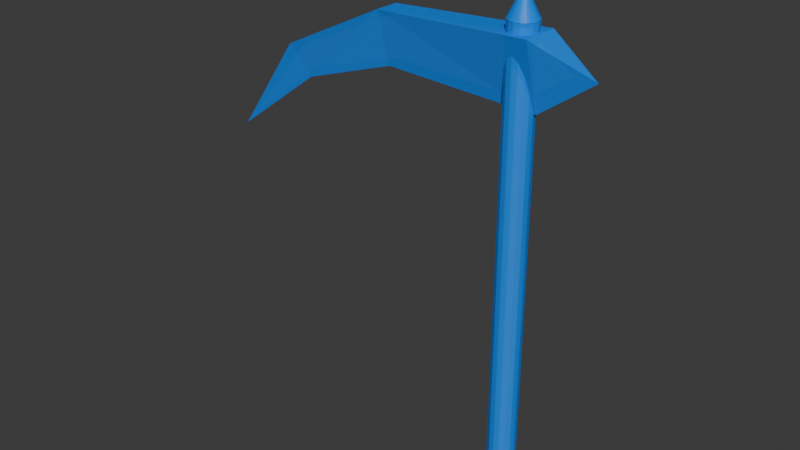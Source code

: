 # Source: scythe.blend  (saved by Blender 4.0.36; exported with 4.5.12 LTS)
import bpy
from mathutils import Matrix  # noqa: F401  (used for matrix-valued properties, if any)

bpy.ops.wm.read_factory_settings(use_empty=True)
scene = bpy.context.scene
scene.name = 'Scene'

# ---- materials (node trees are filled in below, after node groups)
mat_glow_inner = bpy.data.materials.new('glow_inner')
mat_glow_inner.use_transparent_shadow = False
mat_blue_test = bpy.data.materials.new('blue_test')
mat_blue_test.surface_render_method = 'BLENDED'
mat_blue_test.blend_method = 'BLEND'

# ---- material node trees
mat_glow_inner.use_nodes = True; mat_glow_inner.node_tree.nodes.clear()
_N = mat_glow_inner.node_tree.nodes; _L = mat_glow_inner.node_tree.links
n0 = _N.new('ShaderNodeBsdfPrincipled'); n0.name = 'Principled BSDF'; n0.location = (10, 300)
n0.inputs[3].default_value = 1.45
n1 = _N.new('ShaderNodeOutputMaterial'); n1.name = 'Material Output'; n1.location = (300, 300)
_L.new(n0.outputs[0], n1.inputs[0])
n1.is_active_output = True
mat_blue_test.use_nodes = True; mat_blue_test.node_tree.nodes.clear()
_N = mat_blue_test.node_tree.nodes; _L = mat_blue_test.node_tree.links
n0 = _N.new('ShaderNodeOutputMaterial'); n0.name = 'Material Output'; n0.location = (300, 300)
n0.target = 'CYCLES'
n1 = _N.new('ShaderNodeBsdfPrincipled'); n1.name = 'Principled BSDF'; n1.location = (15, 302)
n1.inputs[0].default_value = (0.0, 0.2709, 1.0, 1.0)
n1.inputs[2].default_value = 0.4591
n1.inputs[3].default_value = 1.35
n1.inputs[4].default_value = 0.8636
n1.inputs[25].default_value = 0.6409
n1.inputs[26].default_value = (0.2435, 0.002078, 1.0, 1.0)
n2 = _N.new('ShaderNodeOutputMaterial'); n2.name = 'Material Output.001'; n2.location = (0, 0)
n2.target = 'EEVEE'
n3 = _N.new('ShaderNodeMixShader'); n3.name = 'Mix Shader'; n3.location = (0, 0)
n3.label = 'Disable Shadow'
n3.hide = True
n4 = _N.new('ShaderNodeLightPath'); n4.name = 'Light Path'; n4.location = (0, 0)
n4.hide = True
n5 = _N.new('ShaderNodeBsdfTransparent'); n5.name = 'Transparent BSDF'; n5.location = (0, 0)
n5.hide = True
_L.new(n1.outputs[0], n0.inputs[0])
_L.new(n1.outputs[0], n3.inputs[1])
_L.new(n3.outputs[0], n2.inputs[0])
_L.new(n4.outputs[1], n3.inputs[0])
_L.new(n5.outputs[0], n3.inputs[2])
n0.is_active_output = True

# ---- world
world_world = bpy.data.worlds.new('World'); scene.world = world_world
world_world.use_nodes = True; world_world.node_tree.nodes.clear()
_N = world_world.node_tree.nodes; _L = world_world.node_tree.links
n0 = _N.new('ShaderNodeOutputWorld'); n0.name = 'World Output'; n0.location = (300, 300)
n1 = _N.new('ShaderNodeBackground'); n1.name = 'Background'; n1.location = (10, 300)
n1.inputs[0].default_value = (0.05088, 0.05088, 0.05088, 1.0)
_L.new(n1.outputs[0], n0.inputs[0])
n0.is_active_output = True
world_world.color = (0.05088, 0.05088, 0.05088)
world_world.use_sun_shadow = False
world_world.sun_shadow_jitter_overblur = 0.0

# ---- meshes
me_cube_003 = bpy.data.meshes.new('Cube.003')
me_cube_003.from_pydata([(0.9148, 0.3789, 34.92), (0.8233, 0.5501, 34.92), (0.7002, 0.7002, 34.92), (0.5501, 0.8233, 34.92), (0.3789, 0.9148, 34.92), (0.1932, 0.9712, 34.92), (-1.13e-10, 0.9902, 34.92), (0.9712, 0.1932, 34.92), (0.9902, 9.513e-11, 34.92), (0.9712, -0.1932, 34.92), (0.9148, -0.3789, 34.92), (0.8233, -0.5501, 34.92), (0.7002, -0.7002, 34.92), (0.5501, -0.8233, 34.92), (0.3789, -0.9148, 34.92), (0.1932, -0.9712, 34.92), (-1.13e-10, -0.9902, 34.92), (-0.1932, -0.9712, 34.92), (-0.3789, -0.9148, 34.92), (-0.5501, -0.8233, 34.92), (-0.7002, -0.7002, 34.92), (-0.8233, -0.5501, 34.92), (-0.9148, -0.3789, 34.92), (-0.9712, -0.1932, 34.92), (-0.9902, 9.513e-11, 34.92), (-0.9712, 0.1932, 34.92), (-0.9148, 0.3789, 34.92), (-0.8233, 0.5501, 34.92), (-0.7002, 0.7002, 34.92), (-0.5501, 0.8233, 34.92), (-0.3789, 0.9148, 34.92), (-0.1932, 0.9712, 34.92), (-1.13e-10, 9.513e-11, 36.9), (0.0, 1.0, -4.899), (0.0, 1.0, 34.92), (0.3827, 0.9239, -4.899), (0.3827, 0.9239, 34.92), (0.7071, 0.7071, -4.899), (0.7071, 0.7071, 34.92), (0.9239, 0.3827, -4.899), (0.9239, 0.3827, 34.92), (1.0, 0.0, -4.899), (1.0, 0.0, 34.92), (0.9239, -0.3827, -4.899), (0.9239, -0.3827, 34.92), (0.7071, -0.7071, -4.899), (0.7071, -0.7071, 34.92), (0.3827, -0.9239, -4.899), (0.3827, -0.9239, 34.92), (0.0, -1.0, -4.899), (0.0, -1.0, 34.92), (-0.3827, -0.9239, -4.899), (-0.3827, -0.9239, 34.92), (-0.7071, -0.7071, -4.899), (-0.7071, -0.7071, 34.92), (-0.9239, -0.3827, -4.899), (-0.9239, -0.3827, 34.92), (-1.0, 0.0, -4.899), (-1.0, 0.0, 34.92), (-0.9239, 0.3827, -4.899), (-0.9239, 0.3827, 34.92), (-0.7071, 0.7071, -4.899), (-0.7071, 0.7071, 34.92), (-0.3827, 0.9239, -4.899), (-0.3827, 0.9239, 34.92), (0.0, -11.41, 30.85), (-0.3973, -11.61, 34.39), (0.0, 0.6993, 30.35), (-0.6168, 0.6644, 34.83), (0.0, -11.41, 30.85), (0.3973, -11.61, 34.39), (0.0, 0.6993, 30.35), (0.6168, 0.6644, 34.83), (0.1633, -19.59, 28.41), (-0.235, -20.65, 30.24), (0.1633, -19.59, 28.41), (0.5223, -20.65, 30.25), (0.25, -27.02, 22.9), (0.2569, -27.0, 22.88), (0.263, -27.02, 22.9), (0.04496, 4.378, 32.98), (0.0, -11.41, 30.85), (0.0, 0.6993, 30.35), (0.1633, -19.7, 28.0), (0.2569, -27.11, 22.47), (0.04496, 4.378, 32.98), (1.165, 0.4825, 36.2), (1.048, 0.7005, 36.2), (0.8916, 0.8916, 36.2), (0.7005, 1.048, 36.2), (0.4825, 1.165, 36.2), (0.246, 1.237, 36.2), (4.044e-09, 1.261, 36.2), (1.237, 0.246, 36.2), (1.261, -2.588e-07, 36.2), (1.237, -0.246, 36.2), (1.165, -0.4825, 36.2), (1.048, -0.7005, 36.2), (0.8916, -0.8916, 36.2), (0.7005, -1.048, 36.2), (0.4825, -1.165, 36.2), (0.246, -1.237, 36.2), (4.044e-09, -1.261, 36.2), (-0.246, -1.237, 36.2), (-0.4825, -1.165, 36.2), (-0.7005, -1.048, 36.2), (-0.8916, -0.8916, 36.2), (-1.048, -0.7005, 36.2), (-1.165, -0.4825, 36.2), (-1.237, -0.246, 36.2), (-1.261, -2.588e-07, 36.2), (-1.237, 0.246, 36.2), (-1.165, 0.4825, 36.2), (-1.048, 0.7005, 36.2), (-0.8916, 0.8916, 36.2), (-0.7005, 1.048, 36.2), (-0.4825, 1.165, 36.2), (-0.246, 1.237, 36.2), (4.044e-09, -2.588e-07, 38.72), (2.022e-09, 1.244, -5.525), (2.022e-09, 1.244, 36.25), (0.4762, 1.15, -5.525), (0.4762, 1.15, 36.25), (0.8799, 0.8799, -5.525), (0.8799, 0.8799, 36.25), (1.15, 0.4762, -5.525), (1.15, 0.4762, 36.25), (1.244, -2.588e-07, -5.525), (1.244, -2.588e-07, 36.25), (1.15, -0.4762, -5.525), (1.15, -0.4762, 36.25), (0.8799, -0.8799, -5.525), (0.8799, -0.8799, 36.25), (0.4762, -1.15, -5.525), (0.4762, -1.15, 36.25), (2.022e-09, -1.244, -5.525), (2.022e-09, -1.244, 36.25), (-0.4762, -1.15, -5.525), (-0.4762, -1.15, 36.25), (-0.8799, -0.8799, -5.525), (-0.8799, -0.8799, 36.25), (-1.15, -0.4762, -5.525), (-1.15, -0.4762, 36.25), (-1.244, -2.588e-07, -5.525), (-1.244, -2.588e-07, 36.25), (-1.15, 0.4762, -5.525), (-1.15, 0.4762, 36.25), (-0.8799, 0.8799, -5.525), (-0.8799, 0.8799, 36.25), (-0.4762, 1.15, -5.525), (-0.4762, 1.15, 36.25), (0.04793, -12.08, 30.13), (-1.049, -12.34, 34.81), (0.04793, 1.483, 29.46), (-1.656, 1.436, 35.39), (0.04793, -12.08, 30.13), (1.145, -12.34, 34.81), (0.04793, 1.483, 29.46), (1.752, 1.436, 35.39), (0.1855, -20.46, 27.38), (-0.9148, -21.76, 30.21), (0.1855, -20.46, 27.38), (1.177, -21.76, 30.22), (0.2439, -28.46, 21.37), (0.2227, -28.48, 21.39), (0.2439, -28.46, 21.37), (0.2587, -28.48, 21.39), (0.1721, 6.351, 32.95)], [(81, 83), (83, 84), (82, 85), (151, 159), (159, 163), (153, 167)], [(3, 32, 2), (4, 32, 3), (5, 32, 4), (6, 32, 5), (2, 32, 1), (1, 32, 0), (0, 32, 7), (7, 32, 8), (8, 32, 9), (9, 32, 10), (10, 32, 11), (11, 32, 12), (12, 32, 13), (13, 32, 14), (14, 32, 15), (15, 32, 16), (16, 32, 17), (17, 32, 18), (18, 32, 19), (19, 32, 20), (20, 32, 21), (21, 32, 22), (22, 32, 23), (23, 32, 24), (24, 32, 25), (25, 32, 26), (26, 32, 27), (27, 32, 28), (28, 32, 29), (29, 32, 30), (1, 0, 7, 8, 9, 10, 11, 12, 13, 14, 15, 16, 17, 18, 19, 20, 21, 22, 23, 24, 25, 26, 27, 28, 29, 30, 31, 6, 5, 4, 3, 2), (30, 32, 31), (31, 32, 6), (33, 34, 36, 35), (35, 36, 38, 37), (37, 38, 40, 39), (39, 40, 42, 41), (41, 42, 44, 43), (43, 44, 46, 45), (45, 46, 48, 47), (47, 48, 50, 49), (49, 50, 52, 51), (51, 52, 54, 53), (53, 54, 56, 55), (55, 56, 58, 57), (57, 58, 60, 59), (59, 60, 62, 61), (36, 34, 64, 62, 60, 58, 56, 54, 52, 50, 48, 46, 44, 42, 40, 38), (61, 62, 64, 63), (63, 64, 34, 33), (33, 35, 37, 39, 41, 43, 45, 47, 49, 51, 53, 55, 57, 59, 61, 63), (65, 66, 68, 67), (68, 72, 80), (71, 72, 70, 69), (67, 71, 69, 65), (72, 68, 66, 70), (66, 69, 65, 75, 73, 74), (66, 74, 76, 70), (70, 76, 75, 69), (77, 74, 75, 78), (79, 76, 74, 77), (78, 77, 79), (76, 79, 78, 75), (72, 67, 71, 80), (67, 68, 80, 71), (89, 88, 118), (90, 89, 118), (91, 90, 118), (92, 91, 118), (88, 87, 118), (87, 86, 118), (86, 93, 118), (93, 94, 118), (94, 95, 118), (95, 96, 118), (96, 97, 118), (97, 98, 118), (98, 99, 118), (99, 100, 118), (100, 101, 118), (101, 102, 118), (102, 103, 118), (103, 104, 118), (104, 105, 118), (105, 106, 118), (106, 107, 118), (107, 108, 118), (108, 109, 118), (109, 110, 118), (110, 111, 118), (111, 112, 118), (112, 113, 118), (113, 114, 118), (114, 115, 118), (115, 116, 118), (87, 88, 89, 90, 91, 92, 117, 116, 115, 114, 113, 112, 111, 110, 109, 108, 107, 106, 105, 104, 103, 102, 101, 100, 99, 98, 97, 96, 95, 94, 93, 86), (116, 117, 118), (117, 92, 118), (119, 121, 122, 120), (121, 123, 124, 122), (123, 125, 126, 124), (125, 127, 128, 126), (127, 129, 130, 128), (129, 131, 132, 130), (131, 133, 134, 132), (133, 135, 136, 134), (135, 137, 138, 136), (137, 139, 140, 138), (139, 141, 142, 140), (141, 143, 144, 142), (143, 145, 146, 144), (145, 147, 148, 146), (122, 124, 126, 128, 130, 132, 134, 136, 138, 140, 142, 144, 146, 148, 150, 120), (147, 149, 150, 148), (149, 119, 120, 150), (119, 149, 147, 145, 143, 141, 139, 137, 135, 133, 131, 129, 127, 125, 123, 121), (151, 153, 154, 152), (154, 167, 158), (157, 155, 156, 158), (153, 151, 155, 157), (158, 156, 152, 154), (152, 160, 159, 161, 151, 155), (152, 156, 162, 160), (156, 155, 161, 162), (164, 165, 161, 160), (166, 164, 160, 162), (165, 166, 164), (162, 161, 165, 166), (158, 167, 157, 153), (153, 157, 167, 154)])
me_cube_003.polygons.foreach_set('material_index', [0, 0, 0, 0, 0, 0, 0, 0, 0, 0, 0, 0, 0, 0, 0, 0, 0, 0, 0, 0, 0, 0, 0, 0, 0, 0, 0, 0, 0, 0, 0, 0, 0, 0, 0, 0, 0, 0, 0, 0, 0, 0, 0, 0, 0, 0, 0, 0, 0, 0, 0, 0, 0, 0, 0, 0, 0, 0, 0, 0, 0, 0, 0, 0, 0, 1, 1, 1, 1, 1, 1, 1, 1, 1, 1, 1, 1, 1, 1, 1, 1, 1, 1, 1, 1, 1, 1, 1, 1, 1, 1, 1, 1, 1, 1, 1, 1, 1, 1, 1, 1, 1, 1, 1, 1, 1, 1, 1, 1, 1, 1, 1, 1, 1, 1, 1, 1, 1, 1, 1, 1, 1, 1, 1, 1, 1, 1, 1, 1, 1])
_uv = me_cube_003.uv_layers.new(name='UVMap')
_uv.uv.foreach_set('vector', [0.3833, 0.4496, 0.25, 0.25, 0.4197, 0.4197, 0.3418, 0.4717, 0.25, 0.25, 0.3833, 0.4496, 0.2968, 0.4854, 0.25, 0.25, 0.3418, 0.4717, 0.25, 0.49, 0.25, 0.25, 0.2968, 0.4854, 0.4197, 0.4197, 0.25, 0.25, 0.4496, 0.3833, 0.4496, 0.3833, 0.25, 0.25, 0.4717, 0.3418, 0.4717, 0.3418, 0.25, 0.25, 0.4854, 0.2968, 0.4854, 0.2968, 0.25, 0.25, 0.49, 0.25, 0.49, 0.25, 0.25, 0.25, 0.4854, 0.2032, 0.4854, 0.2032, 0.25, 0.25, 0.4717, 0.1582, 0.4717, 0.1582, 0.25, 0.25, 0.4496, 0.1167, 0.4496, 0.1167, 0.25, 0.25, 0.4197, 0.08029, 0.4197, 0.08029, 0.25, 0.25, 0.3833, 0.05045, 0.3833, 0.05045, 0.25, 0.25, 0.3418, 0.02827, 0.3418, 0.02827, 0.25, 0.25, 0.2968, 0.01461, 0.2968, 0.01461, 0.25, 0.25, 0.25, 0.01, 0.25, 0.01, 0.25, 0.25, 0.2032, 0.01461, 0.2032, 0.01461, 0.25, 0.25, 0.1582, 0.02827, 0.1582, 0.02827, 0.25, 0.25, 0.1167, 0.05045, 0.1167, 0.05045, 0.25, 0.25, 0.08029, 0.08029, 0.08029, 0.08029, 0.25, 0.25, 0.05045, 0.1167, 0.05045, 0.1167, 0.25, 0.25, 0.02827, 0.1582, 0.02827, 0.1582, 0.25, 0.25, 0.01461, 0.2032, 0.01461, 0.2032, 0.25, 0.25, 0.01, 0.25, 0.01, 0.25, 0.25, 0.25, 0.01461, 0.2968, 0.01461, 0.2968, 0.25, 0.25, 0.02827, 0.3418, 0.02827, 0.3418, 0.25, 0.25, 0.05045, 0.3833, 0.05045, 0.3833, 0.25, 0.25, 0.08029, 0.4197, 0.08029, 0.4197, 0.25, 0.25, 0.1167, 0.4496, 0.1167, 0.4496, 0.25, 0.25, 0.1582, 0.4717, 0.9496, 0.3833, 0.9717, 0.3418, 0.9854, 0.2968, 0.99, 0.25, 0.9854, 0.2032, 0.9717, 0.1582, 0.9496, 0.1167, 0.9197, 0.08029, 0.8833, 0.05045, 0.8418, 0.02827, 0.7968, 0.01461, 0.75, 0.01, 0.7032, 0.01461, 0.6582, 0.02827, 0.6167, 0.05045, 0.5803, 0.08029, 0.5504, 0.1167, 0.5283, 0.1582, 0.5146, 0.2032, 0.51, 0.25, 0.5146, 0.2968, 0.5283, 0.3418, 0.5504, 0.3833, 0.5803, 0.4197, 0.6167, 0.4496, 0.6582, 0.4717, 0.7032, 0.4854, 0.75, 0.49, 0.7968, 0.4854, 0.8418, 0.4717, 0.8833, 0.4496, 0.9197, 0.4197, 0.1582, 0.4717, 0.25, 0.25, 0.2032, 0.4854, 0.2032, 0.4854, 0.25, 0.25, 0.25, 0.49, 1.0, 0.5, 1.0, 1.0, 0.9375, 1.0, 0.9375, 0.5, 0.9375, 0.5, 0.9375, 1.0, 0.875, 1.0, 0.875, 0.5, 0.875, 0.5, 0.875, 1.0, 0.8125, 1.0, 0.8125, 0.5, 0.8125, 0.5, 0.8125, 1.0, 0.75, 1.0, 0.75, 0.5, 0.75, 0.5, 0.75, 1.0, 0.6875, 1.0, 0.6875, 0.5, 0.6875, 0.5, 0.6875, 1.0, 0.625, 1.0, 0.625, 0.5, 0.625, 0.5, 0.625, 1.0, 0.5625, 1.0, 0.5625, 0.5, 0.5625, 0.5, 0.5625, 1.0, 0.5, 1.0, 0.5, 0.5, 0.5, 0.5, 0.5, 1.0, 0.4375, 1.0, 0.4375, 0.5, 0.4375, 0.5, 0.4375, 1.0, 0.375, 1.0, 0.375, 0.5, 0.375, 0.5, 0.375, 1.0, 0.3125, 1.0, 0.3125, 0.5, 0.3125, 0.5, 0.3125, 1.0, 0.25, 1.0, 0.25, 0.5, 0.25, 0.5, 0.25, 1.0, 0.1875, 1.0, 0.1875, 0.5, 0.1875, 0.5, 0.1875, 1.0, 0.125, 1.0, 0.125, 0.5, 0.3418, 0.4717, 0.25, 0.49, 0.1582, 0.4717, 0.08029, 0.4197, 0.02827, 0.3418, 0.01, 0.25, 0.02827, 0.1582, 0.08029, 0.08029, 0.1582, 0.02827, 0.25, 0.01, 0.3418, 0.02827, 0.4197, 0.08029, 0.4717, 0.1582, 0.49, 0.25, 0.4717, 0.3418, 0.4197, 0.4197, 0.125, 0.5, 0.125, 1.0, 0.0625, 1.0, 0.0625, 0.5, 0.0625, 0.5, 0.0625, 1.0, 0.0, 1.0, 0.0, 0.5, 0.75, 0.49, 0.8418, 0.4717, 0.9197, 0.4197, 0.9717, 0.3418, 0.99, 0.25, 0.9717, 0.1582, 0.9197, 0.08029, 0.8418, 0.02827, 0.75, 0.01, 0.6582, 0.02827, 0.5803, 0.08029, 0.5283, 0.1582, 0.51, 0.25, 0.5283, 0.3418, 0.5803, 0.4197, 0.6582, 0.4717, 0.375, 0.0, 0.625, 0.0, 0.625, 0.25, 0.375, 0.25, 0.625, 0.25, 0.625, 0.5, 0.5312, 0.9062, 0.375, 0.5, 0.625, 0.5, 0.625, 0.75, 0.375, 0.75, 0.125, 0.5, 0.375, 0.5, 0.375, 0.75, 0.125, 0.75, 0.625, 0.5, 0.875, 0.5, 0.875, 0.75, 0.625, 0.75, 0.5312, 0.9062, 0.375, 0.75, 0.375, 1.0, 0.5312, 0.9062, 0.5312, 0.9062, 0.5312, 0.9062, 0.5312, 0.9062, 0.5312, 0.9062, 0.5312, 0.9062, 0.625, 0.75, 0.625, 0.75, 0.5312, 0.9062, 0.5312, 0.9062, 0.375, 0.75, 0.5312, 0.9062, 0.5312, 0.9062, 0.5312, 0.9062, 0.5312, 0.9062, 0.5312, 0.9062, 0.5312, 0.9062, 0.5312, 0.9062, 0.5312, 0.9062, 0.5312, 0.9062, 0.5312, 0.9062, 0.5312, 0.9062, 0.5312, 0.9062, 0.5312, 0.9062, 0.5312, 0.9062, 0.5312, 0.9062, 0.625, 0.5, 0.125, 0.5, 0.375, 0.5, 0.5312, 0.9062, 0.375, 0.25, 0.625, 0.25, 0.5312, 0.9062, 0.375, 0.5, 0.3833, 0.4496, 0.4197, 0.4197, 0.25, 0.25, 0.3418, 0.4717, 0.3833, 0.4496, 0.25, 0.25, 0.2968, 0.4854, 0.3418, 0.4717, 0.25, 0.25, 0.25, 0.49, 0.2968, 0.4854, 0.25, 0.25, 0.4197, 0.4197, 0.4496, 0.3833, 0.25, 0.25, 0.4496, 0.3833, 0.4717, 0.3418, 0.25, 0.25, 0.4717, 0.3418, 0.4854, 0.2968, 0.25, 0.25, 0.4854, 0.2968, 0.49, 0.25, 0.25, 0.25, 0.49, 0.25, 0.4854, 0.2032, 0.25, 0.25, 0.4854, 0.2032, 0.4717, 0.1582, 0.25, 0.25, 0.4717, 0.1582, 0.4496, 0.1167, 0.25, 0.25, 0.4496, 0.1167, 0.4197, 0.08029, 0.25, 0.25, 0.4197, 0.08029, 0.3833, 0.05045, 0.25, 0.25, 0.3833, 0.05045, 0.3418, 0.02827, 0.25, 0.25, 0.3418, 0.02827, 0.2968, 0.01461, 0.25, 0.25, 0.2968, 0.01461, 0.25, 0.01, 0.25, 0.25, 0.25, 0.01, 0.2032, 0.01461, 0.25, 0.25, 0.2032, 0.01461, 0.1582, 0.02827, 0.25, 0.25, 0.1582, 0.02827, 0.1167, 0.05045, 0.25, 0.25, 0.1167, 0.05045, 0.08029, 0.08029, 0.25, 0.25, 0.08029, 0.08029, 0.05045, 0.1167, 0.25, 0.25, 0.05045, 0.1167, 0.02827, 0.1582, 0.25, 0.25, 0.02827, 0.1582, 0.01461, 0.2032, 0.25, 0.25, 0.01461, 0.2032, 0.01, 0.25, 0.25, 0.25, 0.01, 0.25, 0.01461, 0.2968, 0.25, 0.25, 0.01461, 0.2968, 0.02827, 0.3418, 0.25, 0.25, 0.02827, 0.3418, 0.05045, 0.3833, 0.25, 0.25, 0.05045, 0.3833, 0.08029, 0.4197, 0.25, 0.25, 0.08029, 0.4197, 0.1167, 0.4496, 0.25, 0.25, 0.1167, 0.4496, 0.1582, 0.4717, 0.25, 0.25, 0.9496, 0.3833, 0.9197, 0.4197, 0.8833, 0.4496, 0.8418, 0.4717, 0.7968, 0.4854, 0.75, 0.49, 0.7032, 0.4854, 0.6582, 0.4717, 0.6167, 0.4496, 0.5803, 0.4197, 0.5504, 0.3833, 0.5283, 0.3418, 0.5146, 0.2968, 0.51, 0.25, 0.5146, 0.2032, 0.5283, 0.1582, 0.5504, 0.1167, 0.5803, 0.08029, 0.6167, 0.05045, 0.6582, 0.02827, 0.7032, 0.01461, 0.75, 0.01, 0.7968, 0.01461, 0.8418, 0.02827, 0.8833, 0.05045, 0.9197, 0.08029, 0.9496, 0.1167, 0.9717, 0.1582, 0.9854, 0.2032, 0.99, 0.25, 0.9854, 0.2968, 0.9717, 0.3418, 0.1582, 0.4717, 0.2032, 0.4854, 0.25, 0.25, 0.2032, 0.4854, 0.25, 0.49, 0.25, 0.25, 1.0, 0.5, 0.9375, 0.5, 0.9375, 1.0, 1.0, 1.0, 0.9375, 0.5, 0.875, 0.5, 0.875, 1.0, 0.9375, 1.0, 0.875, 0.5, 0.8125, 0.5, 0.8125, 1.0, 0.875, 1.0, 0.8125, 0.5, 0.75, 0.5, 0.75, 1.0, 0.8125, 1.0, 0.75, 0.5, 0.6875, 0.5, 0.6875, 1.0, 0.75, 1.0, 0.6875, 0.5, 0.625, 0.5, 0.625, 1.0, 0.6875, 1.0, 0.625, 0.5, 0.5625, 0.5, 0.5625, 1.0, 0.625, 1.0, 0.5625, 0.5, 0.5, 0.5, 0.5, 1.0, 0.5625, 1.0, 0.5, 0.5, 0.4375, 0.5, 0.4375, 1.0, 0.5, 1.0, 0.4375, 0.5, 0.375, 0.5, 0.375, 1.0, 0.4375, 1.0, 0.375, 0.5, 0.3125, 0.5, 0.3125, 1.0, 0.375, 1.0, 0.3125, 0.5, 0.25, 0.5, 0.25, 1.0, 0.3125, 1.0, 0.25, 0.5, 0.1875, 0.5, 0.1875, 1.0, 0.25, 1.0, 0.1875, 0.5, 0.125, 0.5, 0.125, 1.0, 0.1875, 1.0, 0.3418, 0.4717, 0.4197, 0.4197, 0.4717, 0.3418, 0.49, 0.25, 0.4717, 0.1582, 0.4197, 0.08029, 0.3418, 0.02827, 0.25, 0.01, 0.1582, 0.02827, 0.08029, 0.08029, 0.02827, 0.1582, 0.01, 0.25, 0.02827, 0.3418, 0.08029, 0.4197, 0.1582, 0.4717, 0.25, 0.49, 0.125, 0.5, 0.0625, 0.5, 0.0625, 1.0, 0.125, 1.0, 0.0625, 0.5, 0.0, 0.5, 0.0, 1.0, 0.0625, 1.0, 0.75, 0.49, 0.6582, 0.4717, 0.5803, 0.4197, 0.5283, 0.3418, 0.51, 0.25, 0.5283, 0.1582, 0.5803, 0.08029, 0.6582, 0.02827, 0.75, 0.01, 0.8418, 0.02827, 0.9197, 0.08029, 0.9717, 0.1582, 0.99, 0.25, 0.9717, 0.3418, 0.9197, 0.4197, 0.8418, 0.4717, 0.375, 0.0, 0.375, 0.25, 0.625, 0.25, 0.625, 0.0, 0.625, 0.25, 0.6094, 0.9863, 0.625, 0.5, 0.375, 0.5, 0.375, 0.75, 0.625, 0.75, 0.625, 0.5, 0.125, 0.5, 0.125, 0.75, 0.375, 0.75, 0.375, 0.5, 0.625, 0.5, 0.625, 0.75, 0.875, 0.75, 0.875, 0.5, 0.6094, 0.9863, 0.6094, 0.9863, 0.6094, 0.9863, 0.6094, 0.9863, 0.375, 1.0, 0.375, 0.75, 0.6094, 0.9863, 0.625, 0.75, 0.6094, 0.9863, 0.6094, 0.9863, 0.625, 0.75, 0.375, 0.75, 0.6094, 0.9863, 0.6094, 0.9863, 0.6094, 0.9863, 0.6094, 0.9863, 0.6094, 0.9863, 0.6094, 0.9863, 0.6094, 0.9863, 0.6094, 0.9863, 0.6094, 0.9863, 0.6094, 0.9863, 0.6094, 0.9863, 0.6094, 0.9863, 0.6094, 0.9863, 0.6094, 0.9863, 0.6094, 0.9863, 0.6094, 0.9863, 0.6094, 0.9863, 0.625, 0.5, 0.6094, 0.9863, 0.375, 0.5, 0.125, 0.5, 0.375, 0.25, 0.375, 0.5, 0.6094, 0.9863, 0.625, 0.25])
me_cube_003.materials.append(mat_glow_inner)
me_cube_003.materials.append(mat_blue_test)
me_cube_003.update()
arm_armature_001 = bpy.data.armatures.new('Armature.001')  # bones are not reproduced

# ---- objects
ob_armature = bpy.data.objects.new('Armature', arm_armature_001)
ob_scythe_model = bpy.data.objects.new('scythe_model', me_cube_003)

# ---- transforms, parenting, visibility, modifiers, constraints
ob_armature.location = (0.0, 0.0, 0.0)
ob_scythe_model.location = (0.0, 0.0, 0.0)
ob_scythe_model.rotation_euler = (0.0, -0.0, -1.571)
ob_scythe_model.scale = (1.5, 1.5, 1.5)
_vg = ob_scythe_model.vertex_groups.new(name='weapon_bone')
_vg.add([0, 1, 2, 3, 4, 5, 6, 7, 8, 9, 10, 11, 12, 13, 14, 15, 16, 17, 18, 19, 20, 21, 22, 23, 24, 25, 26, 27, 28, 29, 30, 31, 32, 33, 34, 35, 36, 37, 38, 39, 40, 41, 42, 43, 44, 45, 46, 47, 48, 49, 50, 51, 52, 53, 54, 55, 56, 57, 58, 59, 60, 61, 62, 63, 64, 65, 66, 67, 68, 69, 70, 71, 72, 73, 74, 75, 76, 77, 78, 79, 80, 81, 82, 83, 84, 85, 86, 87, 88, 89, 90, 91, 92, 93, 94, 95, 96, 97, 98, 99, 100, 101, 102, 103, 104, 105, 106, 107, 108, 109, 110, 111, 112, 113, 114, 115, 116, 117, 118, 119, 120, 121, 122, 123, 124, 125, 126, 127, 128, 129, 130, 131, 132, 133, 134, 135, 136, 137, 138, 139, 140, 141, 142, 143, 144, 145, 146, 147, 148, 149, 150, 151, 152, 153, 154, 155, 156, 157, 158, 159, 160, 161, 162, 163, 164, 165, 166, 167], 1.0, 'REPLACE')
_m = ob_scythe_model.modifiers.new('Armature', 'ARMATURE')
_m.object = ob_armature
_m.vertex_group = 'weapon_bone'

# ---- collection membership
scene.collection.objects.link(ob_armature)
scene.collection.objects.link(ob_scythe_model)

# ---- scene / render settings (as saved in the file)
scene.frame_start = 1; scene.frame_end = 250; scene.frame_set(1)
scene.render.engine = 'BLENDER_EEVEE_NEXT'
scene.cycles.sampling_pattern = 'TABULATED_SOBOL'
bpy.context.view_layer.update()

# ---- added for rendering (the .blend has no active camera and no usable light): camera, sun
cam_auto = bpy.data.cameras.new('AutoCamera')
cam_auto.lens = 50.0
cam_auto.sensor_width = 36.0
cam_auto.clip_end = 1374.06
ob_auto_camera = bpy.data.objects.new('AutoCamera', cam_auto)
scene.collection.objects.link(ob_auto_camera)
ob_auto_camera.location = (61.6979, -93.9376, 87.5334)
ob_auto_camera.rotation_euler = (1.09748, -7.21219e-08, 0.694738)
scene.camera = ob_auto_camera
light_auto_sun = bpy.data.lights.new('AutoSun', 'SUN')
light_auto_sun.energy = 3.0
light_auto_sun.angle = 0.0523599
ob_auto_sun = bpy.data.objects.new('AutoSun', light_auto_sun)
scene.collection.objects.link(ob_auto_sun)
ob_auto_sun.rotation_euler = (0.872665, 0.174533, 0.523599)
bpy.context.view_layer.update()
